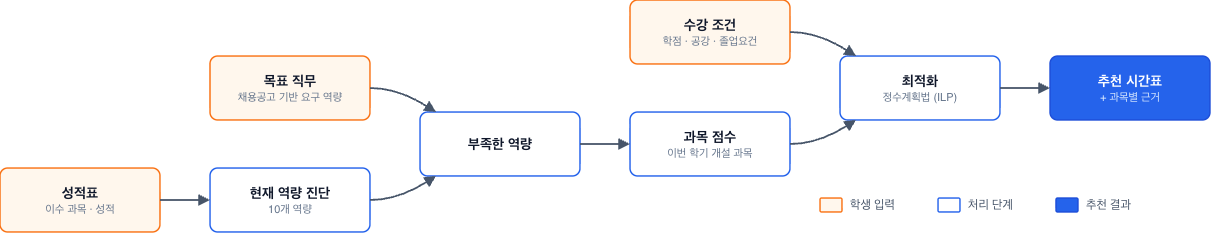

The diagram above was exported from draw.io. Its source (the exported page's mxGraphModel, read from the mxfile embedded in the PNG):
<mxGraphModel dx="1405" dy="684" grid="1" gridSize="10" guides="1" tooltips="1" connect="1" arrows="1" fold="1" page="0" pageScale="1" pageWidth="1169" pageHeight="827" math="0" shadow="0">
  <root>
    <mxCell id="0" />
    <mxCell id="1" parent="0" />
    <mxCell id="transcript" parent="1" style="rounded=1;whiteSpace=wrap;html=1;arcSize=12;strokeWidth=1.5;fillColor=#FFF7ED;strokeColor=#F97316;" value="&lt;b style=&quot;font-size:14px;color:#0F172A&quot;&gt;성적표&lt;/b&gt;&lt;br&gt;&lt;font color=&quot;#64748B&quot; style=&quot;font-size:11px&quot;&gt;이수 과목 · 성적&lt;/font&gt;" vertex="1">
      <mxGeometry height="64" width="160" x="40" y="198" as="geometry" />
    </mxCell>
    <mxCell id="diagnose" parent="1" style="rounded=1;whiteSpace=wrap;html=1;arcSize=12;strokeWidth=1.5;fillColor=#FFFFFF;strokeColor=#2563EB;" value="&lt;b style=&quot;font-size:14px;color:#0F172A&quot;&gt;현재 역량 진단&lt;/b&gt;&lt;br&gt;&lt;font color=&quot;#64748B&quot; style=&quot;font-size:11px&quot;&gt;10개 역량&lt;/font&gt;" vertex="1">
      <mxGeometry height="64" width="160" x="250" y="198" as="geometry" />
    </mxCell>
    <mxCell id="job" parent="1" style="rounded=1;whiteSpace=wrap;html=1;arcSize=12;strokeWidth=1.5;fillColor=#FFF7ED;strokeColor=#F97316;" value="&lt;b style=&quot;font-size:14px;color:#0F172A&quot;&gt;목표 직무&lt;/b&gt;&lt;br&gt;&lt;font color=&quot;#64748B&quot; style=&quot;font-size:11px&quot;&gt;채용공고 기반 요구 역량&lt;/font&gt;" vertex="1">
      <mxGeometry height="64" width="160" x="250" y="86" as="geometry" />
    </mxCell>
    <mxCell id="gap" parent="1" style="rounded=1;whiteSpace=wrap;html=1;arcSize=12;strokeWidth=1.5;fillColor=#FFFFFF;strokeColor=#2563EB;" value="&lt;b style=&quot;font-size:14px;color:#0F172A&quot;&gt;부족한 역량&lt;/b&gt;" vertex="1">
      <mxGeometry height="64" width="160" x="460" y="142" as="geometry" />
    </mxCell>
    <mxCell id="score" parent="1" style="rounded=1;whiteSpace=wrap;html=1;arcSize=12;strokeWidth=1.5;fillColor=#FFFFFF;strokeColor=#2563EB;" value="&lt;b style=&quot;font-size:14px;color:#0F172A&quot;&gt;과목 점수&lt;/b&gt;&lt;br&gt;&lt;font color=&quot;#64748B&quot; style=&quot;font-size:11px&quot;&gt;이번 학기 개설 과목&lt;/font&gt;" vertex="1">
      <mxGeometry height="64" width="160" x="670" y="142" as="geometry" />
    </mxCell>
    <mxCell id="cond" parent="1" style="rounded=1;whiteSpace=wrap;html=1;arcSize=12;strokeWidth=1.5;fillColor=#FFF7ED;strokeColor=#F97316;" value="&lt;b style=&quot;font-size:14px;color:#0F172A&quot;&gt;수강 조건&lt;/b&gt;&lt;br&gt;&lt;font color=&quot;#64748B&quot; style=&quot;font-size:11px&quot;&gt;학점 · 공강 · 졸업요건&lt;/font&gt;" vertex="1">
      <mxGeometry height="64" width="160" x="670" y="30" as="geometry" />
    </mxCell>
    <mxCell id="ilp" parent="1" style="rounded=1;whiteSpace=wrap;html=1;arcSize=12;strokeWidth=1.5;fillColor=#FFFFFF;strokeColor=#2563EB;" value="&lt;b style=&quot;font-size:14px;color:#0F172A&quot;&gt;최적화&lt;/b&gt;&lt;br&gt;&lt;font color=&quot;#64748B&quot; style=&quot;font-size:11px&quot;&gt;정수계획법 (ILP)&lt;/font&gt;" vertex="1">
      <mxGeometry height="64" width="160" x="880" y="86" as="geometry" />
    </mxCell>
    <mxCell id="result" parent="1" style="rounded=1;whiteSpace=wrap;html=1;arcSize=12;strokeWidth=1.5;fillColor=#2563EB;strokeColor=#1D4ED8;" value="&lt;b style=&quot;font-size:14px;color:#FFFFFF&quot;&gt;추천 시간표&lt;/b&gt;&lt;br&gt;&lt;font color=&quot;#DBEAFE&quot; style=&quot;font-size:11px&quot;&gt;+ 과목별 근거&lt;/font&gt;" vertex="1">
      <mxGeometry height="64" width="160" x="1090" y="86" as="geometry" />
    </mxCell>
    <mxCell id="e-transcript-diagnose" edge="1" parent="1" source="transcript" style="html=1;strokeColor=#475569;strokeWidth=1.8;endArrow=block;endFill=1;endSize=7;exitX=1;exitY=0.5;exitDx=0;exitDy=0;entryX=0;entryY=0.5;entryDx=0;entryDy=0;" target="diagnose">
      <mxGeometry relative="1" as="geometry" />
    </mxCell>
    <mxCell id="e-job-gap" edge="1" parent="1" source="job" style="html=1;strokeColor=#475569;strokeWidth=1.8;endArrow=block;endFill=1;endSize=7;exitX=1;exitY=0.5;exitDx=0;exitDy=0;curved=1;entryX=0.1;entryY=0;entryDx=0;entryDy=0;" target="gap">
      <mxGeometry relative="1" as="geometry">
        <Array as="points">
          <mxPoint x="438" y="118" />
        </Array>
      </mxGeometry>
    </mxCell>
    <mxCell id="e-diagnose-gap" edge="1" parent="1" source="diagnose" style="html=1;strokeColor=#475569;strokeWidth=1.8;endArrow=block;endFill=1;endSize=7;exitX=1;exitY=0.5;exitDx=0;exitDy=0;curved=1;entryX=0.1;entryY=1;entryDx=0;entryDy=0;" target="gap">
      <mxGeometry relative="1" as="geometry">
        <Array as="points">
          <mxPoint x="438" y="230" />
        </Array>
      </mxGeometry>
    </mxCell>
    <mxCell id="e-gap-score" edge="1" parent="1" source="gap" style="html=1;strokeColor=#475569;strokeWidth=1.8;endArrow=block;endFill=1;endSize=7;exitX=1;exitY=0.5;exitDx=0;exitDy=0;entryX=0;entryY=0.5;entryDx=0;entryDy=0;" target="score">
      <mxGeometry relative="1" as="geometry" />
    </mxCell>
    <mxCell id="e-cond-ilp" edge="1" parent="1" source="cond" style="html=1;strokeColor=#475569;strokeWidth=1.8;endArrow=block;endFill=1;endSize=7;exitX=1;exitY=0.5;exitDx=0;exitDy=0;curved=1;entryX=0.1;entryY=0;entryDx=0;entryDy=0;" target="ilp">
      <mxGeometry relative="1" as="geometry">
        <Array as="points">
          <mxPoint x="858" y="62" />
        </Array>
      </mxGeometry>
    </mxCell>
    <mxCell id="e-score-ilp" edge="1" parent="1" source="score" style="html=1;strokeColor=#475569;strokeWidth=1.8;endArrow=block;endFill=1;endSize=7;exitX=1;exitY=0.5;exitDx=0;exitDy=0;curved=1;entryX=0.1;entryY=1;entryDx=0;entryDy=0;" target="ilp">
      <mxGeometry relative="1" as="geometry">
        <Array as="points">
          <mxPoint x="858" y="174" />
        </Array>
      </mxGeometry>
    </mxCell>
    <mxCell id="e-ilp-result" edge="1" parent="1" source="ilp" style="html=1;strokeColor=#475569;strokeWidth=1.8;endArrow=block;endFill=1;endSize=7;exitX=1;exitY=0.5;exitDx=0;exitDy=0;entryX=0;entryY=0.5;entryDx=0;entryDy=0;" target="result">
      <mxGeometry relative="1" as="geometry" />
    </mxCell>
    <mxCell id="legend-0" parent="1" style="rounded=1;whiteSpace=wrap;html=1;arcSize=12;strokeWidth=1.5;fillColor=#FFF7ED;strokeColor=#F97316;" value="" vertex="1">
      <mxGeometry height="14" width="22" x="860" y="228" as="geometry" />
    </mxCell>
    <mxCell id="legend-0-t" parent="1" style="text;html=1;align=left;verticalAlign=middle;fontSize=12;fontColor=#475569;" value="학생 입력" vertex="1">
      <mxGeometry height="22" width="80" x="888" y="224" as="geometry" />
    </mxCell>
    <mxCell id="legend-1" parent="1" style="rounded=1;whiteSpace=wrap;html=1;arcSize=12;strokeWidth=1.5;fillColor=#FFFFFF;strokeColor=#2563EB;" value="" vertex="1">
      <mxGeometry height="14" width="22" x="978" y="228" as="geometry" />
    </mxCell>
    <mxCell id="legend-1-t" parent="1" style="text;html=1;align=left;verticalAlign=middle;fontSize=12;fontColor=#475569;" value="처리 단계" vertex="1">
      <mxGeometry height="22" width="80" x="1006" y="224" as="geometry" />
    </mxCell>
    <mxCell id="legend-2" parent="1" style="rounded=1;whiteSpace=wrap;html=1;arcSize=12;strokeWidth=1.5;fillColor=#2563EB;strokeColor=#1D4ED8;" value="" vertex="1">
      <mxGeometry height="14" width="22" x="1096" y="228" as="geometry" />
    </mxCell>
    <mxCell id="legend-2-t" parent="1" style="text;html=1;align=left;verticalAlign=middle;fontSize=12;fontColor=#475569;" value="추천 결과" vertex="1">
      <mxGeometry height="22" width="80" x="1124" y="224" as="geometry" />
    </mxCell>
  </root>
</mxGraphModel>